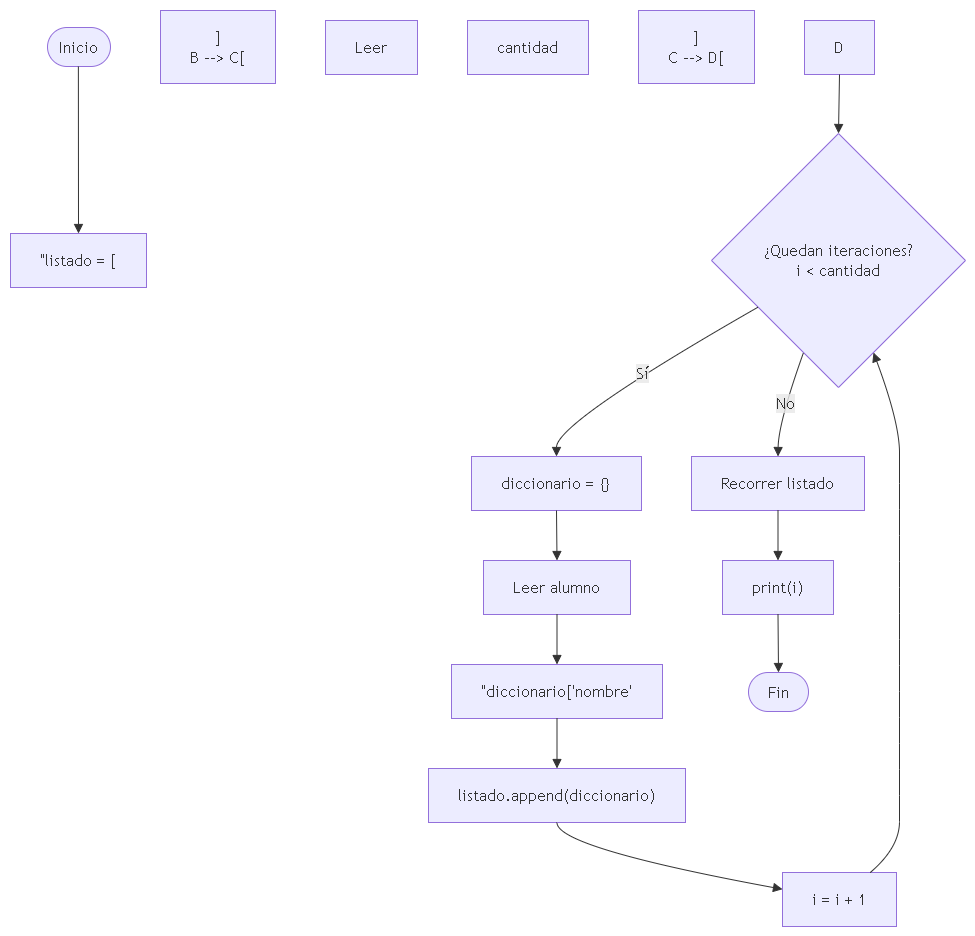

The diagram above was exported from draw.io. Its source (the exported page's mxGraphModel, read from the mxfile embedded in the PNG):
<mxGraphModel dx="3315" dy="2095" grid="1" gridSize="10" guides="1" tooltips="1" connect="1" arrows="1" fold="1" page="1" pageScale="1" pageWidth="827" pageHeight="1169" math="0" shadow="0">
  <root>
    <mxCell id="0" />
    <mxCell id="1" parent="0" />
    <UserObject label="" mermaidData="{&#10;  &quot;data&quot;: &quot;flowchart TD\n  A([Inicio]) --&gt; B[\&quot;listado = []\&quot;]\n  B --&gt; C[\&quot;Leer cantidad\&quot;]\n  C --&gt; D[\&quot;cantidad = int(input(...))\&quot;]\n  D --&gt; E{\&quot;¿Quedan iteraciones?&lt;br&gt;i &lt; cantidad\&quot;}\n  E --&gt;|Sí| F[\&quot;diccionario = {}\&quot;]\n  F --&gt; G[\&quot;Leer alumno\&quot;]\n  G --&gt; H[\&quot;diccionario['nombre'] = alumno\&quot;]\n  H --&gt; I[\&quot;listado.append(diccionario)\&quot;]\n  I --&gt; J[\&quot;i = i + 1\&quot;]\n  J --&gt; E\n  E --&gt;|No| K[\&quot;Recorrer listado\&quot;]\n  K --&gt; L[\&quot;print(i)\&quot;]\n  L --&gt; M([Fin])\n  class A inicio\n  class B,C,D,F,G,H,I,J,K,L proceso\n  class E decision\n  class M fin&quot;,&#10;  &quot;config&quot;: null&#10;}" id="29">
      <mxCell connectable="0" parent="1" style="group;transparentBounds=1;editIcon=1;lockedGroup=0;groupPadding=10;" vertex="1">
        <mxGeometry as="geometry" />
      </mxCell>
    </UserObject>
    <UserObject label="Inicio" mermaidId="n:A" mermaidBaseStyle="html=1;rounded=1;whiteSpace=wrap;arcSize=50;strokeWidth=1;fillColor=light-dark(#ECECFF,#1f2020);strokeColor=light-dark(#9370DB,#cccccc);fontColor=light-dark(#333333,#cccccc);fontFamily=Trebuchet MS,Verdana,Arial,sans-serif;fontSize=16;" mermaidBaseValue="Inicio" id="2">
      <mxCell parent="29" style="html=1;rounded=1;whiteSpace=wrap;arcSize=50;strokeWidth=1;fillColor=light-dark(#ECECFF,#1f2020);strokeColor=light-dark(#9370DB,#cccccc);fontColor=light-dark(#333333,#cccccc);fontFamily=Trebuchet MS,Verdana,Arial,sans-serif;fontSize=16;" vertex="1">
        <mxGeometry height="39" width="63" x="45" y="25" as="geometry" />
      </mxCell>
    </UserObject>
    <UserObject label="&quot;listado = [" mermaidId="n:B" mermaidBaseStyle="html=1;whiteSpace=wrap;strokeWidth=1;fillColor=light-dark(#ECECFF,#1f2020);strokeColor=light-dark(#9370DB,#cccccc);fontColor=light-dark(#333333,#cccccc);fontFamily=Trebuchet MS,Verdana,Arial,sans-serif;fontSize=16;" mermaidBaseValue="&quot;listado = [" id="3">
      <mxCell parent="29" style="html=1;whiteSpace=wrap;strokeWidth=1;fillColor=light-dark(#ECECFF,#1f2020);strokeColor=light-dark(#9370DB,#cccccc);fontColor=light-dark(#333333,#cccccc);fontFamily=Trebuchet MS,Verdana,Arial,sans-serif;fontSize=16;" vertex="1">
        <mxGeometry height="54" width="136" x="8" y="231" as="geometry" />
      </mxCell>
    </UserObject>
    <UserObject label="]&#10;B --&gt; C[" mermaidId="n:]&#10;  B --&gt; C[" mermaidBaseStyle="html=1;whiteSpace=wrap;strokeWidth=1;fillColor=light-dark(#ECECFF,#1f2020);strokeColor=light-dark(#9370DB,#cccccc);fontColor=light-dark(#333333,#cccccc);fontFamily=Trebuchet MS,Verdana,Arial,sans-serif;fontSize=16;" mermaidBaseValue="]&#10;B --&gt; C[" id="4">
      <mxCell parent="29" style="html=1;whiteSpace=wrap;strokeWidth=1;fillColor=light-dark(#ECECFF,#1f2020);strokeColor=light-dark(#9370DB,#cccccc);fontColor=light-dark(#333333,#cccccc);fontFamily=Trebuchet MS,Verdana,Arial,sans-serif;fontSize=16;" vertex="1">
        <mxGeometry height="73" width="115" x="158" y="8" as="geometry" />
      </mxCell>
    </UserObject>
    <UserObject label="Leer" mermaidId="n:Leer" mermaidBaseStyle="html=1;whiteSpace=wrap;strokeWidth=1;fillColor=light-dark(#ECECFF,#1f2020);strokeColor=light-dark(#9370DB,#cccccc);fontColor=light-dark(#333333,#cccccc);fontFamily=Trebuchet MS,Verdana,Arial,sans-serif;fontSize=16;" mermaidBaseValue="Leer" id="5">
      <mxCell parent="29" style="html=1;whiteSpace=wrap;strokeWidth=1;fillColor=light-dark(#ECECFF,#1f2020);strokeColor=light-dark(#9370DB,#cccccc);fontColor=light-dark(#333333,#cccccc);fontFamily=Trebuchet MS,Verdana,Arial,sans-serif;fontSize=16;" vertex="1">
        <mxGeometry height="54" width="92" x="323" y="18" as="geometry" />
      </mxCell>
    </UserObject>
    <UserObject label="cantidad" mermaidId="n:cantidad" mermaidBaseStyle="html=1;whiteSpace=wrap;strokeWidth=1;fillColor=light-dark(#ECECFF,#1f2020);strokeColor=light-dark(#9370DB,#cccccc);fontColor=light-dark(#333333,#cccccc);fontFamily=Trebuchet MS,Verdana,Arial,sans-serif;fontSize=16;" mermaidBaseValue="cantidad" id="6">
      <mxCell parent="29" style="html=1;whiteSpace=wrap;strokeWidth=1;fillColor=light-dark(#ECECFF,#1f2020);strokeColor=light-dark(#9370DB,#cccccc);fontColor=light-dark(#333333,#cccccc);fontFamily=Trebuchet MS,Verdana,Arial,sans-serif;fontSize=16;" vertex="1">
        <mxGeometry height="54" width="121" x="465" y="18" as="geometry" />
      </mxCell>
    </UserObject>
    <UserObject label="]&#10;C --&gt; D[" mermaidId="n:]&#10;  C --&gt; D[" mermaidBaseStyle="html=1;whiteSpace=wrap;strokeWidth=1;fillColor=light-dark(#ECECFF,#1f2020);strokeColor=light-dark(#9370DB,#cccccc);fontColor=light-dark(#333333,#cccccc);fontFamily=Trebuchet MS,Verdana,Arial,sans-serif;fontSize=16;" mermaidBaseValue="]&#10;C --&gt; D[" id="7">
      <mxCell parent="29" style="html=1;whiteSpace=wrap;strokeWidth=1;fillColor=light-dark(#ECECFF,#1f2020);strokeColor=light-dark(#9370DB,#cccccc);fontColor=light-dark(#333333,#cccccc);fontFamily=Trebuchet MS,Verdana,Arial,sans-serif;fontSize=16;" vertex="1">
        <mxGeometry height="73" width="116" x="636" y="8" as="geometry" />
      </mxCell>
    </UserObject>
    <UserObject label="D" mermaidId="n:D" mermaidBaseStyle="html=1;whiteSpace=wrap;strokeWidth=1;fillColor=light-dark(#ECECFF,#1f2020);strokeColor=light-dark(#9370DB,#cccccc);fontColor=light-dark(#333333,#cccccc);fontFamily=Trebuchet MS,Verdana,Arial,sans-serif;fontSize=16;" mermaidBaseValue="D" id="8">
      <mxCell parent="29" style="html=1;whiteSpace=wrap;strokeWidth=1;fillColor=light-dark(#ECECFF,#1f2020);strokeColor=light-dark(#9370DB,#cccccc);fontColor=light-dark(#333333,#cccccc);fontFamily=Trebuchet MS,Verdana,Arial,sans-serif;fontSize=16;" vertex="1">
        <mxGeometry height="54" width="70" x="802" y="18" as="geometry" />
      </mxCell>
    </UserObject>
    <UserObject label="¿Quedan iteraciones?&#10;i &lt; cantidad" mermaidId="n:E" mermaidBaseStyle="rhombus;html=1;strokeWidth=1;whiteSpace=wrap;fillColor=light-dark(#ECECFF,#1f2020);strokeColor=light-dark(#9370DB,#cccccc);fontColor=light-dark(#333333,#cccccc);fontFamily=Trebuchet MS,Verdana,Arial,sans-serif;fontSize=16;" mermaidBaseValue="¿Quedan iteraciones?&#10;i &lt; cantidad" id="9">
      <mxCell parent="29" style="rhombus;html=1;strokeWidth=1;whiteSpace=wrap;fillColor=light-dark(#ECECFF,#1f2020);strokeColor=light-dark(#9370DB,#cccccc);fontColor=light-dark(#333333,#cccccc);fontFamily=Trebuchet MS,Verdana,Arial,sans-serif;fontSize=16;" vertex="1">
        <mxGeometry height="254" width="254" x="709" y="131" as="geometry" />
      </mxCell>
    </UserObject>
    <UserObject label="diccionario = {}" mermaidId="n:F" mermaidBaseStyle="html=1;whiteSpace=wrap;strokeWidth=1;fillColor=light-dark(#ECECFF,#1f2020);strokeColor=light-dark(#9370DB,#cccccc);fontColor=light-dark(#333333,#cccccc);fontFamily=Trebuchet MS,Verdana,Arial,sans-serif;fontSize=16;" mermaidBaseValue="diccionario = {}" id="10">
      <mxCell parent="29" style="html=1;whiteSpace=wrap;strokeWidth=1;fillColor=light-dark(#ECECFF,#1f2020);strokeColor=light-dark(#9370DB,#cccccc);fontColor=light-dark(#333333,#cccccc);fontFamily=Trebuchet MS,Verdana,Arial,sans-serif;fontSize=16;" vertex="1">
        <mxGeometry height="54" width="170" x="469" y="454" as="geometry" />
      </mxCell>
    </UserObject>
    <UserObject label="Leer alumno" mermaidId="n:G" mermaidBaseStyle="html=1;whiteSpace=wrap;strokeWidth=1;fillColor=light-dark(#ECECFF,#1f2020);strokeColor=light-dark(#9370DB,#cccccc);fontColor=light-dark(#333333,#cccccc);fontFamily=Trebuchet MS,Verdana,Arial,sans-serif;fontSize=16;" mermaidBaseValue="Leer alumno" id="11">
      <mxCell parent="29" style="html=1;whiteSpace=wrap;strokeWidth=1;fillColor=light-dark(#ECECFF,#1f2020);strokeColor=light-dark(#9370DB,#cccccc);fontColor=light-dark(#333333,#cccccc);fontFamily=Trebuchet MS,Verdana,Arial,sans-serif;fontSize=16;" vertex="1">
        <mxGeometry height="54" width="147" x="481" y="558" as="geometry" />
      </mxCell>
    </UserObject>
    <UserObject label="&quot;diccionario['nombre'" mermaidId="n:H" mermaidBaseStyle="html=1;whiteSpace=wrap;strokeWidth=1;fillColor=light-dark(#ECECFF,#1f2020);strokeColor=light-dark(#9370DB,#cccccc);fontColor=light-dark(#333333,#cccccc);fontFamily=Trebuchet MS,Verdana,Arial,sans-serif;fontSize=16;" mermaidBaseValue="&quot;diccionario['nombre'" id="12">
      <mxCell parent="29" style="html=1;whiteSpace=wrap;strokeWidth=1;fillColor=light-dark(#ECECFF,#1f2020);strokeColor=light-dark(#9370DB,#cccccc);fontColor=light-dark(#333333,#cccccc);fontFamily=Trebuchet MS,Verdana,Arial,sans-serif;fontSize=16;" vertex="1">
        <mxGeometry height="54" width="211" x="449" y="662" as="geometry" />
      </mxCell>
    </UserObject>
    <UserObject label="listado.append(diccionario)" mermaidId="n:I" mermaidBaseStyle="html=1;whiteSpace=wrap;strokeWidth=1;fillColor=light-dark(#ECECFF,#1f2020);strokeColor=light-dark(#9370DB,#cccccc);fontColor=light-dark(#333333,#cccccc);fontFamily=Trebuchet MS,Verdana,Arial,sans-serif;fontSize=16;" mermaidBaseValue="listado.append(diccionario)" id="13">
      <mxCell parent="29" style="html=1;whiteSpace=wrap;strokeWidth=1;fillColor=light-dark(#ECECFF,#1f2020);strokeColor=light-dark(#9370DB,#cccccc);fontColor=light-dark(#333333,#cccccc);fontFamily=Trebuchet MS,Verdana,Arial,sans-serif;fontSize=16;" vertex="1">
        <mxGeometry height="54" width="257" x="426" y="766" as="geometry" />
      </mxCell>
    </UserObject>
    <UserObject label="i = i + 1" mermaidId="n:J" mermaidBaseStyle="html=1;whiteSpace=wrap;strokeWidth=1;fillColor=light-dark(#ECECFF,#1f2020);strokeColor=light-dark(#9370DB,#cccccc);fontColor=light-dark(#333333,#cccccc);fontFamily=Trebuchet MS,Verdana,Arial,sans-serif;fontSize=16;" mermaidBaseValue="i = i + 1" id="14">
      <mxCell parent="29" style="html=1;whiteSpace=wrap;strokeWidth=1;fillColor=light-dark(#ECECFF,#1f2020);strokeColor=light-dark(#9370DB,#cccccc);fontColor=light-dark(#333333,#cccccc);fontFamily=Trebuchet MS,Verdana,Arial,sans-serif;fontSize=16;" vertex="1">
        <mxGeometry height="54" width="114" x="780" y="870" as="geometry" />
      </mxCell>
    </UserObject>
    <UserObject label="Recorrer listado" mermaidId="n:K" mermaidBaseStyle="html=1;whiteSpace=wrap;strokeWidth=1;fillColor=light-dark(#ECECFF,#1f2020);strokeColor=light-dark(#9370DB,#cccccc);fontColor=light-dark(#333333,#cccccc);fontFamily=Trebuchet MS,Verdana,Arial,sans-serif;fontSize=16;" mermaidBaseValue="Recorrer listado" id="15">
      <mxCell parent="29" style="html=1;whiteSpace=wrap;strokeWidth=1;fillColor=light-dark(#ECECFF,#1f2020);strokeColor=light-dark(#9370DB,#cccccc);fontColor=light-dark(#333333,#cccccc);fontFamily=Trebuchet MS,Verdana,Arial,sans-serif;fontSize=16;" vertex="1">
        <mxGeometry height="54" width="173" x="689" y="454" as="geometry" />
      </mxCell>
    </UserObject>
    <UserObject label="print(i)" mermaidId="n:L" mermaidBaseStyle="html=1;whiteSpace=wrap;strokeWidth=1;fillColor=light-dark(#ECECFF,#1f2020);strokeColor=light-dark(#9370DB,#cccccc);fontColor=light-dark(#333333,#cccccc);fontFamily=Trebuchet MS,Verdana,Arial,sans-serif;fontSize=16;" mermaidBaseValue="print(i)" id="16">
      <mxCell parent="29" style="html=1;whiteSpace=wrap;strokeWidth=1;fillColor=light-dark(#ECECFF,#1f2020);strokeColor=light-dark(#9370DB,#cccccc);fontColor=light-dark(#333333,#cccccc);fontFamily=Trebuchet MS,Verdana,Arial,sans-serif;fontSize=16;" vertex="1">
        <mxGeometry height="54" width="111" x="720" y="558" as="geometry" />
      </mxCell>
    </UserObject>
    <UserObject label="Fin" mermaidId="n:M" mermaidBaseStyle="html=1;rounded=1;whiteSpace=wrap;arcSize=50;strokeWidth=1;fillColor=light-dark(#ECECFF,#1f2020);strokeColor=light-dark(#9370DB,#cccccc);fontColor=light-dark(#333333,#cccccc);fontFamily=Trebuchet MS,Verdana,Arial,sans-serif;fontSize=16;" mermaidBaseValue="Fin" id="17">
      <mxCell parent="29" style="html=1;rounded=1;whiteSpace=wrap;arcSize=50;strokeWidth=1;fillColor=light-dark(#ECECFF,#1f2020);strokeColor=light-dark(#9370DB,#cccccc);fontColor=light-dark(#333333,#cccccc);fontFamily=Trebuchet MS,Verdana,Arial,sans-serif;fontSize=16;" vertex="1">
        <mxGeometry height="39" width="60" x="746" y="670" as="geometry" />
      </mxCell>
    </UserObject>
    <UserObject label="" mermaidId="e:A-&gt;B#0" mermaidBaseStyle="curved=1;startArrow=none;endArrow=block;endSize=7;strokeColor=light-dark(#333333,#cccccc);exitX=0.49;exitY=1;entryX=0.5;entryY=0;" mermaidBaseValue="" id="18">
      <mxCell edge="1" parent="29" source="2" style="curved=1;startArrow=none;endArrow=block;endSize=7;strokeColor=light-dark(#333333,#cccccc);exitX=0.49;exitY=1;entryX=0.5;entryY=0;" target="3">
        <mxGeometry relative="1" as="geometry">
          <Array as="points" />
        </mxGeometry>
      </mxCell>
    </UserObject>
    <UserObject label="" mermaidId="e:D-&gt;E#0" mermaidBaseStyle="curved=1;startArrow=none;endArrow=block;endSize=7;strokeColor=light-dark(#333333,#cccccc);exitX=0.5;exitY=1;entryX=0.5;entryY=0;" mermaidBaseValue="" id="19">
      <mxCell edge="1" parent="29" source="8" style="curved=1;startArrow=none;endArrow=block;endSize=7;strokeColor=light-dark(#333333,#cccccc);exitX=0.5;exitY=1;entryX=0.5;entryY=0;" target="9">
        <mxGeometry relative="1" as="geometry">
          <Array as="points" />
        </mxGeometry>
      </mxCell>
    </UserObject>
    <UserObject label="Sí" mermaidId="e:E-&gt;F#0" mermaidBaseStyle="curved=1;startArrow=none;endArrow=block;endSize=7;strokeColor=light-dark(#333333,#cccccc);html=1;fontSize=16;labelBackgroundColor=light-dark(#E8E8E88D,#2a2a2a8D);fontFamily=Trebuchet MS,Verdana,Arial,sans-serif;fontColor=light-dark(#333333,#cccccc);exitX=0;exitY=0.79;entryX=0.5;entryY=0;" mermaidBaseValue="Sí" id="20">
      <mxCell edge="1" parent="29" source="9" style="curved=1;startArrow=none;endArrow=block;endSize=7;strokeColor=light-dark(#333333,#cccccc);html=1;fontSize=16;labelBackgroundColor=light-dark(#E8E8E88D,#2a2a2a8D);fontFamily=Trebuchet MS,Verdana,Arial,sans-serif;fontColor=light-dark(#333333,#cccccc);exitX=0;exitY=0.79;entryX=0.5;entryY=0;" target="10">
        <mxGeometry relative="1" as="geometry">
          <Array as="points">
            <mxPoint x="554" y="420" />
          </Array>
        </mxGeometry>
      </mxCell>
    </UserObject>
    <UserObject label="" mermaidId="e:F-&gt;G#0" mermaidBaseStyle="curved=1;startArrow=none;endArrow=block;endSize=7;strokeColor=light-dark(#333333,#cccccc);exitX=0.5;exitY=1;entryX=0.5;entryY=0;" mermaidBaseValue="" id="21">
      <mxCell edge="1" parent="29" source="10" style="curved=1;startArrow=none;endArrow=block;endSize=7;strokeColor=light-dark(#333333,#cccccc);exitX=0.5;exitY=1;entryX=0.5;entryY=0;" target="11">
        <mxGeometry relative="1" as="geometry">
          <Array as="points" />
        </mxGeometry>
      </mxCell>
    </UserObject>
    <UserObject label="" mermaidId="e:G-&gt;H#0" mermaidBaseStyle="curved=1;startArrow=none;endArrow=block;endSize=7;strokeColor=light-dark(#333333,#cccccc);exitX=0.5;exitY=1;entryX=0.5;entryY=0;" mermaidBaseValue="" id="22">
      <mxCell edge="1" parent="29" source="11" style="curved=1;startArrow=none;endArrow=block;endSize=7;strokeColor=light-dark(#333333,#cccccc);exitX=0.5;exitY=1;entryX=0.5;entryY=0;" target="12">
        <mxGeometry relative="1" as="geometry">
          <Array as="points" />
        </mxGeometry>
      </mxCell>
    </UserObject>
    <UserObject label="" mermaidId="e:H-&gt;I#0" mermaidBaseStyle="curved=1;startArrow=none;endArrow=block;endSize=7;strokeColor=light-dark(#333333,#cccccc);exitX=0.5;exitY=1;entryX=0.5;entryY=0;" mermaidBaseValue="" id="23">
      <mxCell edge="1" parent="29" source="12" style="curved=1;startArrow=none;endArrow=block;endSize=7;strokeColor=light-dark(#333333,#cccccc);exitX=0.5;exitY=1;entryX=0.5;entryY=0;" target="13">
        <mxGeometry relative="1" as="geometry">
          <Array as="points" />
        </mxGeometry>
      </mxCell>
    </UserObject>
    <UserObject label="" mermaidId="e:I-&gt;J#0" mermaidBaseStyle="curved=1;startArrow=none;endArrow=block;endSize=7;strokeColor=light-dark(#333333,#cccccc);exitX=0.5;exitY=1;entryX=0;entryY=0.31;" mermaidBaseValue="" id="24">
      <mxCell edge="1" parent="29" source="13" style="curved=1;startArrow=none;endArrow=block;endSize=7;strokeColor=light-dark(#333333,#cccccc);exitX=0.5;exitY=1;entryX=0;entryY=0.31;" target="14">
        <mxGeometry relative="1" as="geometry">
          <Array as="points">
            <mxPoint x="554" y="845" />
          </Array>
        </mxGeometry>
      </mxCell>
    </UserObject>
    <UserObject label="" mermaidId="e:J-&gt;E#0" mermaidBaseStyle="curved=1;startArrow=none;endArrow=block;endSize=7;strokeColor=light-dark(#333333,#cccccc);exitX=0.77;exitY=0;entryX=0.69;entryY=1;" mermaidBaseValue="" id="25">
      <mxCell edge="1" parent="29" source="14" style="curved=1;startArrow=none;endArrow=block;endSize=7;strokeColor=light-dark(#333333,#cccccc);exitX=0.77;exitY=0;entryX=0.69;entryY=1;" target="9">
        <mxGeometry relative="1" as="geometry">
          <Array as="points">
            <mxPoint x="897" y="845" />
            <mxPoint x="897" y="793" />
            <mxPoint x="897" y="741" />
            <mxPoint x="897" y="689" />
            <mxPoint x="897" y="637" />
            <mxPoint x="897" y="585" />
            <mxPoint x="897" y="533" />
            <mxPoint x="897" y="481" />
            <mxPoint x="897" y="420" />
          </Array>
        </mxGeometry>
      </mxCell>
    </UserObject>
    <UserObject label="No" mermaidId="e:E-&gt;K#0" mermaidBaseStyle="curved=1;startArrow=none;endArrow=block;endSize=7;strokeColor=light-dark(#333333,#cccccc);html=1;fontSize=16;labelBackgroundColor=light-dark(#E8E8E88D,#2a2a2a8D);fontFamily=Trebuchet MS,Verdana,Arial,sans-serif;fontColor=light-dark(#333333,#cccccc);exitX=0.31;exitY=1;entryX=0.5;entryY=0;" mermaidBaseValue="No" id="26">
      <mxCell edge="1" parent="29" source="9" style="curved=1;startArrow=none;endArrow=block;endSize=7;strokeColor=light-dark(#333333,#cccccc);html=1;fontSize=16;labelBackgroundColor=light-dark(#E8E8E88D,#2a2a2a8D);fontFamily=Trebuchet MS,Verdana,Arial,sans-serif;fontColor=light-dark(#333333,#cccccc);exitX=0.31;exitY=1;entryX=0.5;entryY=0;" target="15">
        <mxGeometry relative="1" as="geometry">
          <Array as="points">
            <mxPoint x="776" y="420" />
          </Array>
        </mxGeometry>
      </mxCell>
    </UserObject>
    <UserObject label="" mermaidId="e:K-&gt;L#0" mermaidBaseStyle="curved=1;startArrow=none;endArrow=block;endSize=7;strokeColor=light-dark(#333333,#cccccc);exitX=0.5;exitY=1;entryX=0.5;entryY=0;" mermaidBaseValue="" id="27">
      <mxCell edge="1" parent="29" source="15" style="curved=1;startArrow=none;endArrow=block;endSize=7;strokeColor=light-dark(#333333,#cccccc);exitX=0.5;exitY=1;entryX=0.5;entryY=0;" target="16">
        <mxGeometry relative="1" as="geometry">
          <Array as="points" />
        </mxGeometry>
      </mxCell>
    </UserObject>
    <UserObject label="" mermaidId="e:L-&gt;M#0" mermaidBaseStyle="curved=1;startArrow=none;endArrow=block;endSize=7;strokeColor=light-dark(#333333,#cccccc);exitX=0.5;exitY=1;entryX=0.5;entryY=0;" mermaidBaseValue="" id="28">
      <mxCell edge="1" parent="29" source="16" style="curved=1;startArrow=none;endArrow=block;endSize=7;strokeColor=light-dark(#333333,#cccccc);exitX=0.5;exitY=1;entryX=0.5;entryY=0;" target="17">
        <mxGeometry relative="1" as="geometry">
          <Array as="points" />
        </mxGeometry>
      </mxCell>
    </UserObject>
  </root>
</mxGraphModel>